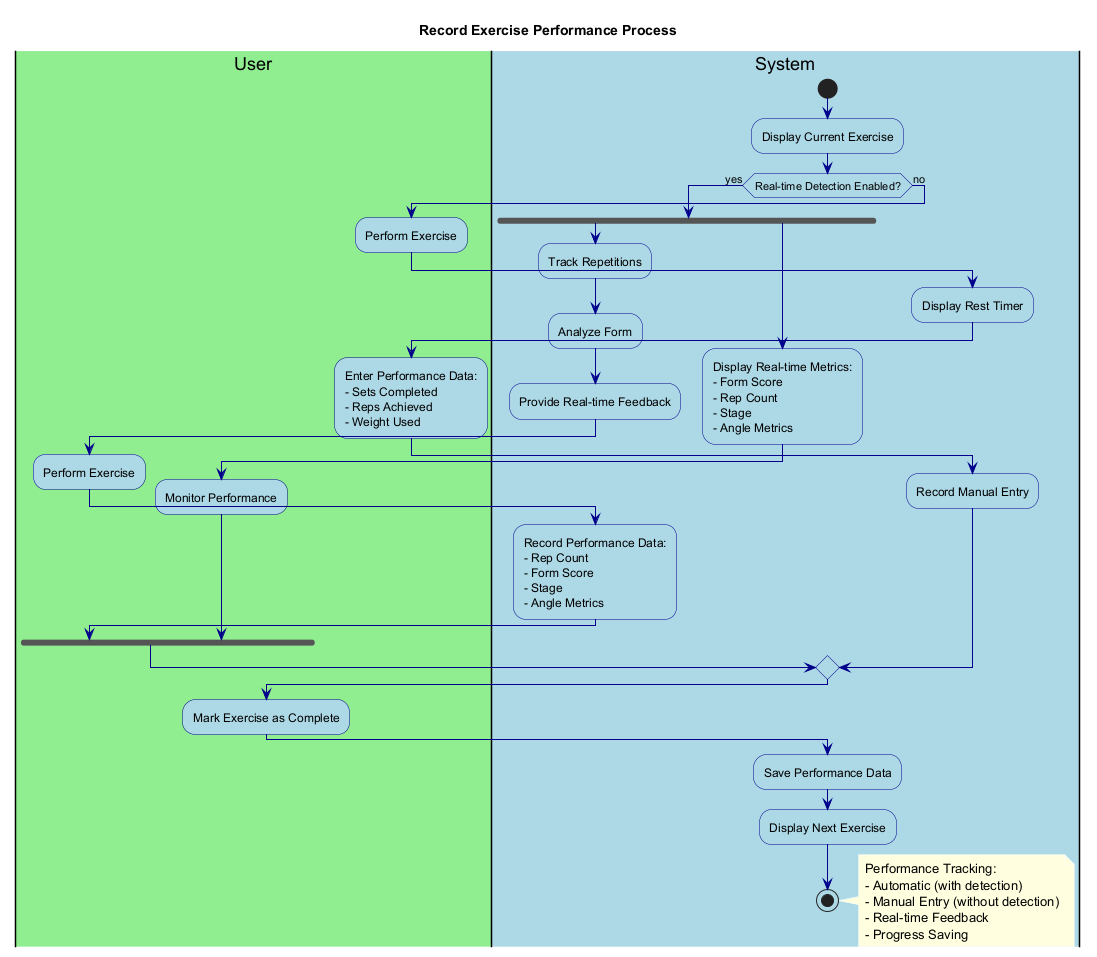

The diagram above was rendered by PlantUML. Its source (embedded in the PNG):
@startuml RecordExercisePerformance

' Styling
skinparam backgroundColor white
skinparam activity {
    BackgroundColor LightBlue
    BorderColor DarkBlue
    FontColor Black
}
skinparam arrow {
    Color DarkBlue
    FontColor Black
}
skinparam note {
    BackgroundColor LightYellow
    BorderColor DarkYellow
    FontColor Black
}

title Record Exercise Performance Process

|#LightGreen|User|
|#LightBlue|System|

start

|System|
:Display Current Exercise;

if (Real-time Detection Enabled?) then (yes)
  fork
    |System|
    :Track Repetitions;
    :Analyze Form;
    :Provide Real-time Feedback;
    
    |User|
    :Perform Exercise;
    
    |System|
    :Record Performance Data:
    - Rep Count
    - Form Score
    - Stage
    - Angle Metrics;
  fork again
    |System|
    :Display Real-time Metrics:
    - Form Score
    - Rep Count
    - Stage
    - Angle Metrics;
    
    |User|
    :Monitor Performance;
  end fork
else (no)
  |User|
  :Perform Exercise;
  
  |System|
  :Display Rest Timer;
  
  |User|
  :Enter Performance Data:
  - Sets Completed
  - Reps Achieved
  - Weight Used;
  
  |System|
  :Record Manual Entry;
endif

|User|
:Mark Exercise as Complete;

|System|
:Save Performance Data;

:Display Next Exercise;

stop

note right
  Performance Tracking:
  - Automatic (with detection)
  - Manual Entry (without detection)
  - Real-time Feedback
  - Progress Saving
end note

@enduml